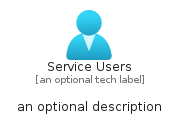

The diagram above was rendered by PlantUML. Its source (embedded in the PNG):
@startuml
' configures the library
!global $INCLUSION_MODE="local"
!global $LIB_BASE_LOCATION="../../.."

' loads the library's bootstrap
!include $LIB_BASE_LOCATION/bootstrap.puml

' loads the package bootstrap
include('azure-20/bootstrap')

' loads the Item which embeds the element ServiceUsers
include('azure-20/Item/Identity/ServiceUsers')

' renders the element
ServiceUsers('ServiceUsers', 'Service Users', 'an optional tech label', 'an optional description')
@enduml